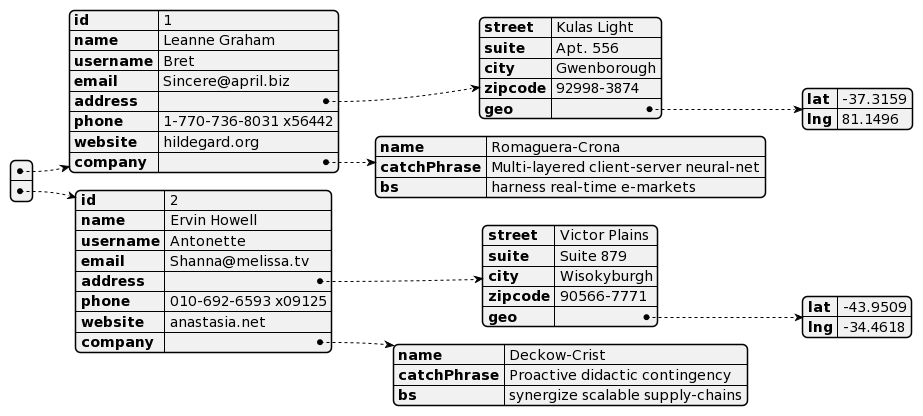

The diagram above was rendered by PlantUML. Its source (embedded in the PNG):
@startjson
[
  {
    "id": 1,
    "name": "Leanne Graham",
    "username": "Bret",
    "email": "Sincere@april.biz",
    "address": {
      "street": "Kulas Light",
      "suite": "Apt. 556",
      "city": "Gwenborough",
      "zipcode": "92998-3874",
      "geo": {
        "lat": "-37.3159",
        "lng": "81.1496"
      }
    },
    "phone": "1-770-736-8031 x56442",
    "website": "hildegard.org",
    "company": {
      "name": "Romaguera-Crona",
      "catchPhrase": "Multi-layered client-server neural-net",
      "bs": "harness real-time e-markets"
    }
  },
  {
    "id": 2,
    "name": "Ervin Howell",
    "username": "Antonette",
    "email": "Shanna@melissa.tv",
    "address": {
      "street": "Victor Plains",
      "suite": "Suite 879",
      "city": "Wisokyburgh",
      "zipcode": "90566-7771",
      "geo": {
        "lat": "-43.9509",
        "lng": "-34.4618"
      }
    },
    "phone": "010-692-6593 x09125",
    "website": "anastasia.net",
    "company": {
      "name": "Deckow-Crist",
      "catchPhrase": "Proactive didactic contingency",
      "bs": "synergize scalable supply-chains"
    }
  }
]
@endjson